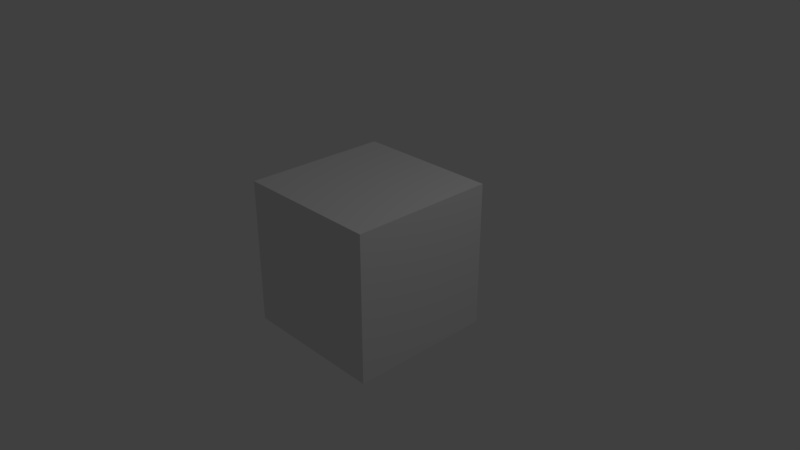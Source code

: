 # Source: logic_pause_trait.blend  (saved by Blender 2.93.20; exported with 4.5.12 LTS)
import bpy
from mathutils import Matrix  # noqa: F401  (used for matrix-valued properties, if any)

bpy.ops.wm.read_factory_settings(use_empty=True)
scene = bpy.context.scene
scene.name = 'Scene'

# ---- collections
col_collection_1 = bpy.data.collections.new('Collection 1'); scene.collection.children.link(col_collection_1)

# ---- materials (node trees are filled in below, after node groups)
mat_material = bpy.data.materials.new('Material')
mat_material.alpha_threshold = 0.0
mat_material.use_transparent_shadow = False
mat_material.roughness = 0.5
mat_material.line_color = (0.0, 0.0, 0.0, 1.0)

# ---- material node trees
mat_material.use_nodes = True; mat_material.node_tree.nodes.clear()
_N = mat_material.node_tree.nodes; _L = mat_material.node_tree.links
n0 = _N.new('ShaderNodeOutputMaterial'); n0.name = 'Material Output'; n0.location = (300, 300)
n1 = _N.new('ShaderNodeBsdfDiffuse'); n1.name = 'Diffuse BSDF'; n1.location = (10, 300)
_L.new(n1.outputs[0], n0.inputs[0])
n0.is_active_output = True

# ---- world
world_world = bpy.data.worlds.new('World'); scene.world = world_world
world_world.color = (0.05088, 0.05088, 0.05088)
world_world.use_sun_shadow = False
world_world.sun_shadow_jitter_overblur = 0.0
world_world.cycles.sampling_method = 'MANUAL'

# ---- cameras
cam_camera = bpy.data.cameras.new('Camera')
cam_camera.clip_end = 100.0
cam_camera.lens = 35.0
cam_camera.sensor_width = 32.0
cam_camera.sensor_height = 18.0
cam_camera.ortho_scale = 7.314
cam_camera.dof.focus_distance = 0.0
cam_camera.dof.aperture_fstop = 128.0

# ---- lights
light_lamp = bpy.data.lights.new('Lamp', 'POINT')
light_lamp.transmission_factor = 0.0
light_lamp.cutoff_distance = 30.0
light_lamp.energy = 100.0
light_lamp.shadow_buffer_clip_start = 1.001
light_lamp.shadow_soft_size = 0.1
light_lamp.shadow_maximum_resolution = 0.006
light_lamp.use_absolute_resolution = True

# ---- meshes
me_cube = bpy.data.meshes.new('Cube')
me_cube.from_pydata([(1.0, 1.0, -1.0), (1.0, -1.0, -1.0), (-1.0, -1.0, -1.0), (-1.0, 1.0, -1.0), (1.0, 1.0, 1.0), (1.0, -1.0, 1.0), (-1.0, -1.0, 1.0), (-1.0, 1.0, 1.0)], [], [(0, 1, 2, 3), (4, 7, 6, 5), (0, 4, 5, 1), (1, 5, 6, 2), (2, 6, 7, 3), (4, 0, 3, 7)])
me_cube.materials.append(mat_material)
me_cube.use_remesh_preserve_volume = False
me_cube.use_remesh_preserve_attributes = False
me_cube.use_mirror_vertex_groups = False
me_cube.update()

# ---- objects
ob_cube = bpy.data.objects.new('Cube', me_cube)
ob_lamp = bpy.data.objects.new('Lamp', light_lamp)
ob_camera = bpy.data.objects.new('Camera', cam_camera)

# ---- transforms, parenting, visibility, modifiers, constraints
ob_cube.location = (0.0, 0.0, 0.0)
ob_cube.lock_rotations_4d = False
ob_cube.empty_display_type = 'ARROWS'
ob_cube.lineart.crease_threshold = 0.0
ob_lamp.location = (4.076, 1.005, 5.904)
ob_lamp.rotation_euler = (0.6503, 0.05522, 1.866)
ob_lamp.lock_rotations_4d = False
ob_lamp.empty_display_type = 'ARROWS'
ob_lamp.color = (0.0, 0.0, 0.0, 0.0)
ob_lamp.lineart.crease_threshold = 0.0
ob_camera.location = (7.481, -6.508, 5.344)
ob_camera.rotation_euler = (1.109, 0.0, 0.8149)
ob_camera.lock_rotations_4d = False
ob_camera.empty_display_type = 'ARROWS'
ob_camera.color = (0.0, 0.0, 0.0, 0.0)
ob_camera.display_type = 'WIRE'
ob_camera.lineart.crease_threshold = 0.0

# ---- collection membership
col_collection_1.objects.link(ob_cube)
col_collection_1.objects.link(ob_lamp)
col_collection_1.objects.link(ob_camera)

# ---- scene / render settings (as saved in the file)
scene.camera = ob_camera
scene.frame_start = 1; scene.frame_end = 250; scene.frame_set(1)
scene.render.engine = 'BLENDER_EEVEE_NEXT'
scene.render.resolution_percentage = 50
scene.render.dither_intensity = 0.0
scene.render.motion_blur_shutter = 1.0
scene.cycles.use_denoising = False
scene.cycles.samples = 128
scene.cycles.sampling_pattern = 'TABULATED_SOBOL'
scene.cycles.use_adaptive_sampling = False
scene.cycles.use_light_tree = False
scene.cycles.blur_glossy = 0.0
scene.cycles.sample_clamp_indirect = 0.0
scene.view_settings.view_transform = 'Standard'
bpy.context.view_layer.update()
